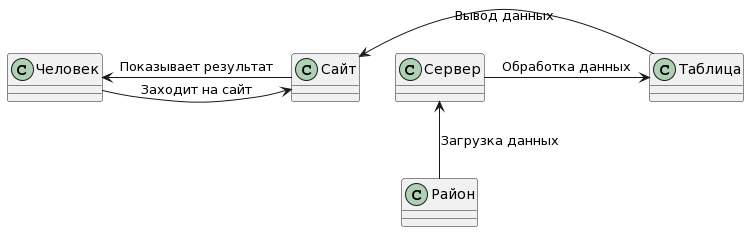

The diagram above was rendered by PlantUML. Its source (embedded in the PNG):
@startuml
class Сайт

Человек -> Сайт: Заходит на сайт 
Сайт -> Человек: Показывает результат



Сайт <- Таблица: Вывод данных
Сервер -> Таблица: Обработка данных


Сервер <-- Район: Загрузка данных
@enduml